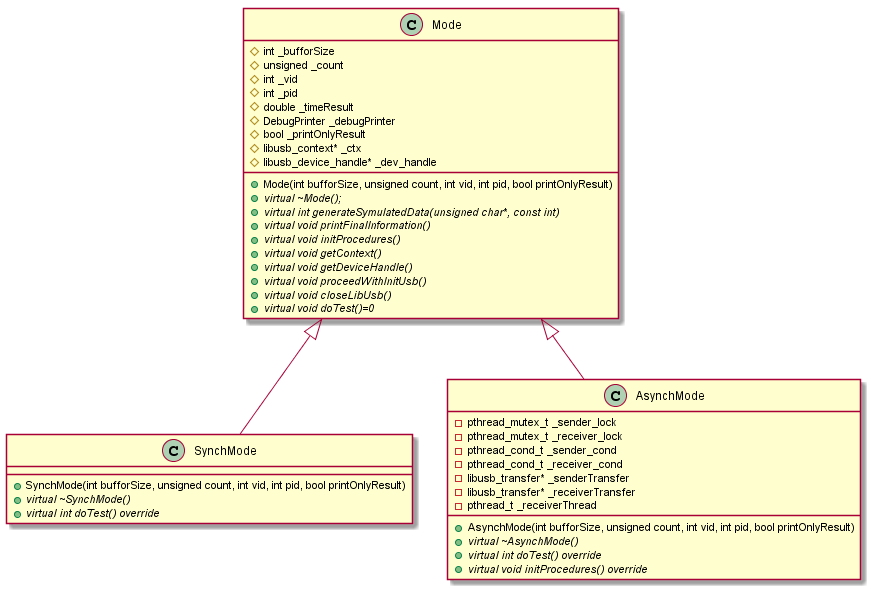

The diagram above was rendered by PlantUML. Its source (embedded in the PNG):
@startuml
Mode <|-- SynchMode
Mode <|-- AsynchMode

Class Mode {
 + Mode(int bufforSize, unsigned count, int vid, int pid, bool printOnlyResult)
 +{abstract} virtual ~Mode();
 +{abstract} virtual int generateSymulatedData(unsigned char*, const int)
 +{abstract} virtual void printFinalInformation()
 +{abstract} virtual void initProcedures()
 +{abstract} virtual void getContext()
 +{abstract} virtual void getDeviceHandle()
 +{abstract} virtual void proceedWithInitUsb()
 +{abstract} virtual void closeLibUsb()
 +{abstract} virtual void doTest()=0
 #int _bufforSize
 #unsigned _count
 #int _vid
 #int _pid
 #double _timeResult
 #DebugPrinter _debugPrinter
 #bool _printOnlyResult
 #libusb_context* _ctx
 #libusb_device_handle* _dev_handle
}

class SynchMode {
 +SynchMode(int bufforSize, unsigned count, int vid, int pid, bool printOnlyResult)
 +{abstract} virtual ~SynchMode()
 +{abstract} virtual int doTest() override
}

class AsynchMode {
 +AsynchMode(int bufforSize, unsigned count, int vid, int pid, bool printOnlyResult)
 +{abstract}virtual ~AsynchMode()
 +{abstract}virtual int doTest() override
 +{abstract}virtual void initProcedures() override
 -pthread_mutex_t _sender_lock
 -pthread_mutex_t _receiver_lock
 -pthread_cond_t _sender_cond
 -pthread_cond_t _receiver_cond
 -libusb_transfer* _senderTransfer
 -libusb_transfer* _receiverTransfer
 -pthread_t _receiverThread
}

@enduml